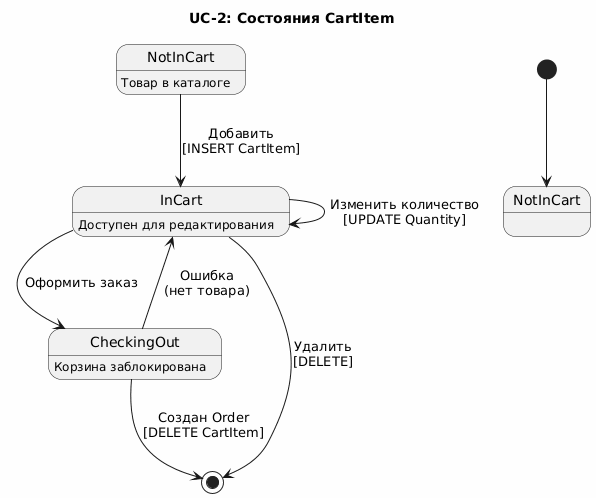

The diagram above was rendered by PlantUML. Its source (embedded in the PNG):
@startuml
skinparam backgroundColor #FEFEFE

title UC-2: Состояния CartItem

[*] --> NotInCart

state "NotInCart" as NotIn
state "InCart" as InCart
state "CheckingOut" as Checkout

NotIn : Товар в каталоге
NotIn --> InCart : Добавить\n[INSERT CartItem]

InCart : Доступен для редактирования
InCart --> InCart : Изменить количество\n[UPDATE Quantity]
InCart --> [*] : Удалить\n[DELETE]
InCart --> Checkout : Оформить заказ

Checkout : Корзина заблокирована
Checkout --> [*] : Создан Order\n[DELETE CartItem]
Checkout --> InCart : Ошибка\n(нет товара)
@enduml